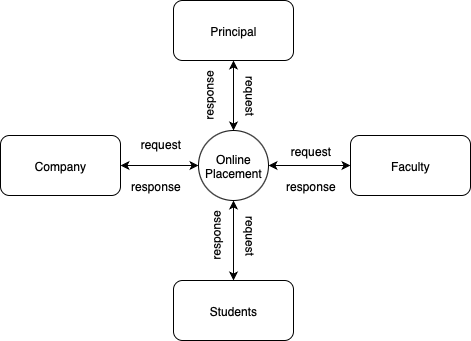

The diagram above was exported from draw.io. Its source (the exported page's mxGraphModel, read from the mxfile embedded in the PNG):
<mxGraphModel dx="1148" dy="789" grid="1" gridSize="10" guides="1" tooltips="1" connect="1" arrows="1" fold="1" page="1" pageScale="1" pageWidth="827" pageHeight="1169" background="#ffffff" math="0" shadow="0">
  <root>
    <mxCell id="0" />
    <mxCell id="1" parent="0" />
    <mxCell id="oZhsInLkjPVCHg2DgsAd-4" value="Principal" style="rounded=1;whiteSpace=wrap;html=1;" vertex="1" parent="1">
      <mxGeometry x="353" y="190" width="120" height="60" as="geometry" />
    </mxCell>
    <mxCell id="oZhsInLkjPVCHg2DgsAd-6" value="Faculty" style="rounded=1;whiteSpace=wrap;html=1;" vertex="1" parent="1">
      <mxGeometry x="530" y="325" width="120" height="60" as="geometry" />
    </mxCell>
    <mxCell id="oZhsInLkjPVCHg2DgsAd-8" value="Students" style="rounded=1;whiteSpace=wrap;html=1;" vertex="1" parent="1">
      <mxGeometry x="353" y="470" width="120" height="60" as="geometry" />
    </mxCell>
    <mxCell id="oZhsInLkjPVCHg2DgsAd-10" value="Company" style="rounded=1;whiteSpace=wrap;html=1;" vertex="1" parent="1">
      <mxGeometry x="180" y="325" width="120" height="60" as="geometry" />
    </mxCell>
    <mxCell id="oZhsInLkjPVCHg2DgsAd-15" value="" style="endArrow=classic;startArrow=classic;html=1;fontColor=#FF3333;rounded=0;exitX=1;exitY=0.5;exitDx=0;exitDy=0;entryX=0;entryY=0.5;entryDx=0;entryDy=0;" edge="1" parent="1" source="oZhsInLkjPVCHg2DgsAd-10" target="oZhsInLkjPVCHg2DgsAd-17">
      <mxGeometry width="50" height="50" relative="1" as="geometry">
        <mxPoint x="320" y="410" as="sourcePoint" />
        <mxPoint x="370.0000000000016" y="355" as="targetPoint" />
      </mxGeometry>
    </mxCell>
    <mxCell id="oZhsInLkjPVCHg2DgsAd-16" value="" style="endArrow=classic;startArrow=classic;html=1;fontColor=#FF3333;rounded=0;exitX=0.5;exitY=0;exitDx=0;exitDy=0;entryX=0.5;entryY=1;entryDx=0;entryDy=0;" edge="1" parent="1" source="oZhsInLkjPVCHg2DgsAd-8" target="oZhsInLkjPVCHg2DgsAd-17">
      <mxGeometry width="50" height="50" relative="1" as="geometry">
        <mxPoint x="410" y="480" as="sourcePoint" />
        <mxPoint x="413.4220236941744" y="399.9723247160316" as="targetPoint" />
      </mxGeometry>
    </mxCell>
    <mxCell id="oZhsInLkjPVCHg2DgsAd-17" value="Online Placement" style="shape=ellipse;html=1;dashed=0;whiteSpace=wrap;aspect=fixed;perimeter=ellipsePerimeter;" vertex="1" parent="1">
      <mxGeometry x="378" y="320" width="70" height="70" as="geometry" />
    </mxCell>
    <mxCell id="oZhsInLkjPVCHg2DgsAd-19" value="" style="endArrow=classic;startArrow=classic;html=1;fontColor=#FF3333;rounded=0;entryX=0;entryY=0.5;entryDx=0;entryDy=0;exitX=1;exitY=0.5;exitDx=0;exitDy=0;" edge="1" parent="1" source="oZhsInLkjPVCHg2DgsAd-17" target="oZhsInLkjPVCHg2DgsAd-6">
      <mxGeometry width="50" height="50" relative="1" as="geometry">
        <mxPoint x="330" y="430" as="sourcePoint" />
        <mxPoint x="380" y="380" as="targetPoint" />
      </mxGeometry>
    </mxCell>
    <mxCell id="oZhsInLkjPVCHg2DgsAd-20" value="" style="endArrow=classic;startArrow=classic;html=1;fontColor=#FF3333;rounded=0;entryX=0.5;entryY=1;entryDx=0;entryDy=0;exitX=0.5;exitY=0;exitDx=0;exitDy=0;" edge="1" parent="1" source="oZhsInLkjPVCHg2DgsAd-17" target="oZhsInLkjPVCHg2DgsAd-4">
      <mxGeometry width="50" height="50" relative="1" as="geometry">
        <mxPoint x="280" y="430" as="sourcePoint" />
        <mxPoint x="330" y="380" as="targetPoint" />
      </mxGeometry>
    </mxCell>
    <mxCell id="oZhsInLkjPVCHg2DgsAd-21" value="request" style="text;html=1;align=center;verticalAlign=middle;resizable=0;points=[];autosize=1;strokeColor=none;fillColor=none;" vertex="1" parent="1">
      <mxGeometry x="310" y="318" width="60" height="30" as="geometry" />
    </mxCell>
    <mxCell id="oZhsInLkjPVCHg2DgsAd-22" value="request" style="text;html=1;align=center;verticalAlign=middle;resizable=0;points=[];autosize=1;strokeColor=none;fillColor=none;rotation=90;" vertex="1" parent="1">
      <mxGeometry x="400" y="410" width="60" height="30" as="geometry" />
    </mxCell>
    <mxCell id="oZhsInLkjPVCHg2DgsAd-23" value="request" style="text;html=1;align=center;verticalAlign=middle;resizable=0;points=[];autosize=1;strokeColor=none;fillColor=none;rotation=0;" vertex="1" parent="1">
      <mxGeometry x="460" y="325" width="60" height="30" as="geometry" />
    </mxCell>
    <mxCell id="oZhsInLkjPVCHg2DgsAd-24" value="request" style="text;html=1;align=center;verticalAlign=middle;resizable=0;points=[];autosize=1;strokeColor=none;fillColor=none;rotation=90;" vertex="1" parent="1">
      <mxGeometry x="400" y="270" width="60" height="30" as="geometry" />
    </mxCell>
    <mxCell id="oZhsInLkjPVCHg2DgsAd-25" value="response" style="text;html=1;align=center;verticalAlign=middle;resizable=0;points=[];autosize=1;strokeColor=none;fillColor=none;rotation=-90;" vertex="1" parent="1">
      <mxGeometry x="360" y="410" width="70" height="30" as="geometry" />
    </mxCell>
    <mxCell id="oZhsInLkjPVCHg2DgsAd-26" value="response" style="text;html=1;align=center;verticalAlign=middle;resizable=0;points=[];autosize=1;strokeColor=none;fillColor=none;rotation=0;" vertex="1" parent="1">
      <mxGeometry x="300" y="360" width="70" height="30" as="geometry" />
    </mxCell>
    <mxCell id="oZhsInLkjPVCHg2DgsAd-27" value="response" style="text;html=1;align=center;verticalAlign=middle;resizable=0;points=[];autosize=1;strokeColor=none;fillColor=none;rotation=0;" vertex="1" parent="1">
      <mxGeometry x="455" y="360" width="70" height="30" as="geometry" />
    </mxCell>
    <mxCell id="oZhsInLkjPVCHg2DgsAd-28" value="response" style="text;html=1;align=center;verticalAlign=middle;resizable=0;points=[];autosize=1;strokeColor=none;fillColor=none;rotation=-90;" vertex="1" parent="1">
      <mxGeometry x="353" y="270" width="70" height="30" as="geometry" />
    </mxCell>
  </root>
</mxGraphModel>